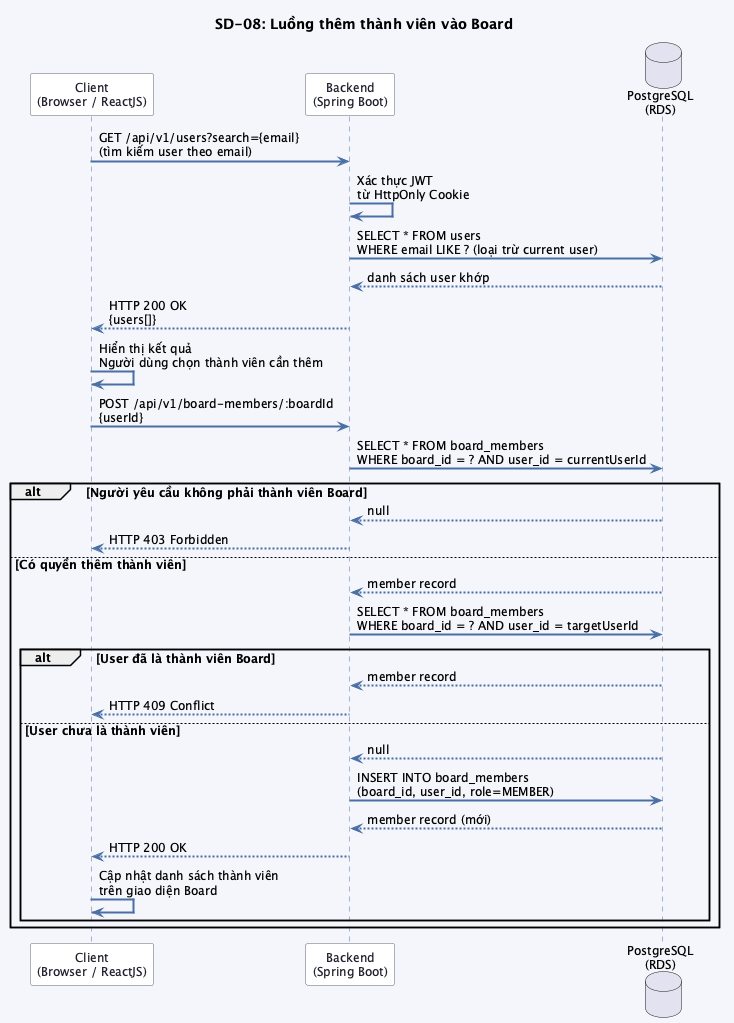

The diagram above was rendered by PlantUML. Its source (embedded in the PNG):
@startuml sequence_sd08

skinparam backgroundColor #f4f6fb
skinparam defaultFontSize 12
skinparam sequenceArrowThickness 2
skinparam sequenceArrowColor #4a6fa5
skinparam sequenceLifeLineBorderColor #4a6fa5
skinparam sequenceParticipantBackgroundColor #ffffff
skinparam sequenceParticipantBorderColor #5b6279
skinparam sequenceParticipantFontColor #1e1e2e
skinparam sequenceActorBackgroundColor #ffffff
skinparam sequenceActorBorderColor #1a3a7a
skinparam noteBackgroundColor #dce3f5
skinparam noteBorderColor #4a6fa5
skinparam noteFontColor #1e1e2e

title SD-08: Luồng thêm thành viên vào Board

participant "Client\n(Browser / ReactJS)" as CLIENT
participant "Backend\n(Spring Boot)" as BACKEND
database "PostgreSQL\n(RDS)" as DB

CLIENT -> BACKEND : GET /api/v1/users?search={email}\n(tìm kiếm user theo email)

BACKEND -> BACKEND : Xác thực JWT\ntừ HttpOnly Cookie

BACKEND -> DB : SELECT * FROM users\nWHERE email LIKE ? (loại trừ current user)
DB --> BACKEND : danh sách user khớp

BACKEND --> CLIENT : HTTP 200 OK\n{users[]}

CLIENT -> CLIENT : Hiển thị kết quả\nNgười dùng chọn thành viên cần thêm

CLIENT -> BACKEND : POST /api/v1/board-members/:boardId\n{userId}

BACKEND -> DB : SELECT * FROM board_members\nWHERE board_id = ? AND user_id = currentUserId

alt Người yêu cầu không phải thành viên Board
    DB --> BACKEND : null
    BACKEND --> CLIENT : HTTP 403 Forbidden
else Có quyền thêm thành viên
    DB --> BACKEND : member record

    BACKEND -> DB : SELECT * FROM board_members\nWHERE board_id = ? AND user_id = targetUserId

    alt User đã là thành viên Board
        DB --> BACKEND : member record
        BACKEND --> CLIENT : HTTP 409 Conflict
    else User chưa là thành viên
        DB --> BACKEND : null
        BACKEND -> DB : INSERT INTO board_members\n(board_id, user_id, role=MEMBER)
        DB --> BACKEND : member record (mới)
        BACKEND --> CLIENT : HTTP 200 OK
        CLIENT -> CLIENT : Cập nhật danh sách thành viên\ntrên giao diện Board
    end
end

@enduml